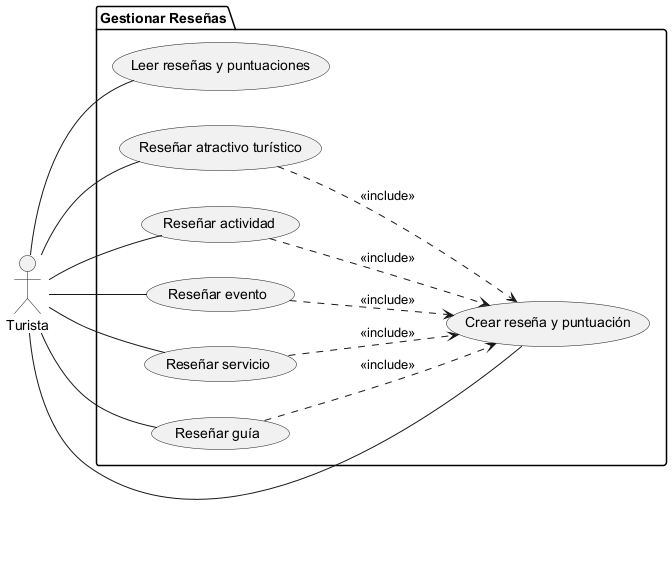

The diagram above was rendered by PlantUML. Its source (embedded in the PNG):
@startuml
left to right direction

actor Turista as T

package "Gestionar Reseñas" {
    usecase "Crear reseña y puntuación" as UC1
    usecase "Leer reseñas y puntuaciones" as UC2
    usecase "Reseñar atractivo turístico" as UC3
    usecase "Reseñar actividad" as UC4
    usecase "Reseñar evento" as UC5
    usecase "Reseñar servicio" as UC6
    usecase "Reseñar guía" as UC7
}

T -- UC1
T -- UC2
T -- UC3
T -- UC4
T -- UC5
T -- UC6
T -- UC7

UC3 ..> UC1 : <<include>>
UC4 ..> UC1 : <<include>>
UC5 ..> UC1 : <<include>>
UC6 ..> UC1 : <<include>>
UC7 ..> UC1 : <<include>>

@enduml